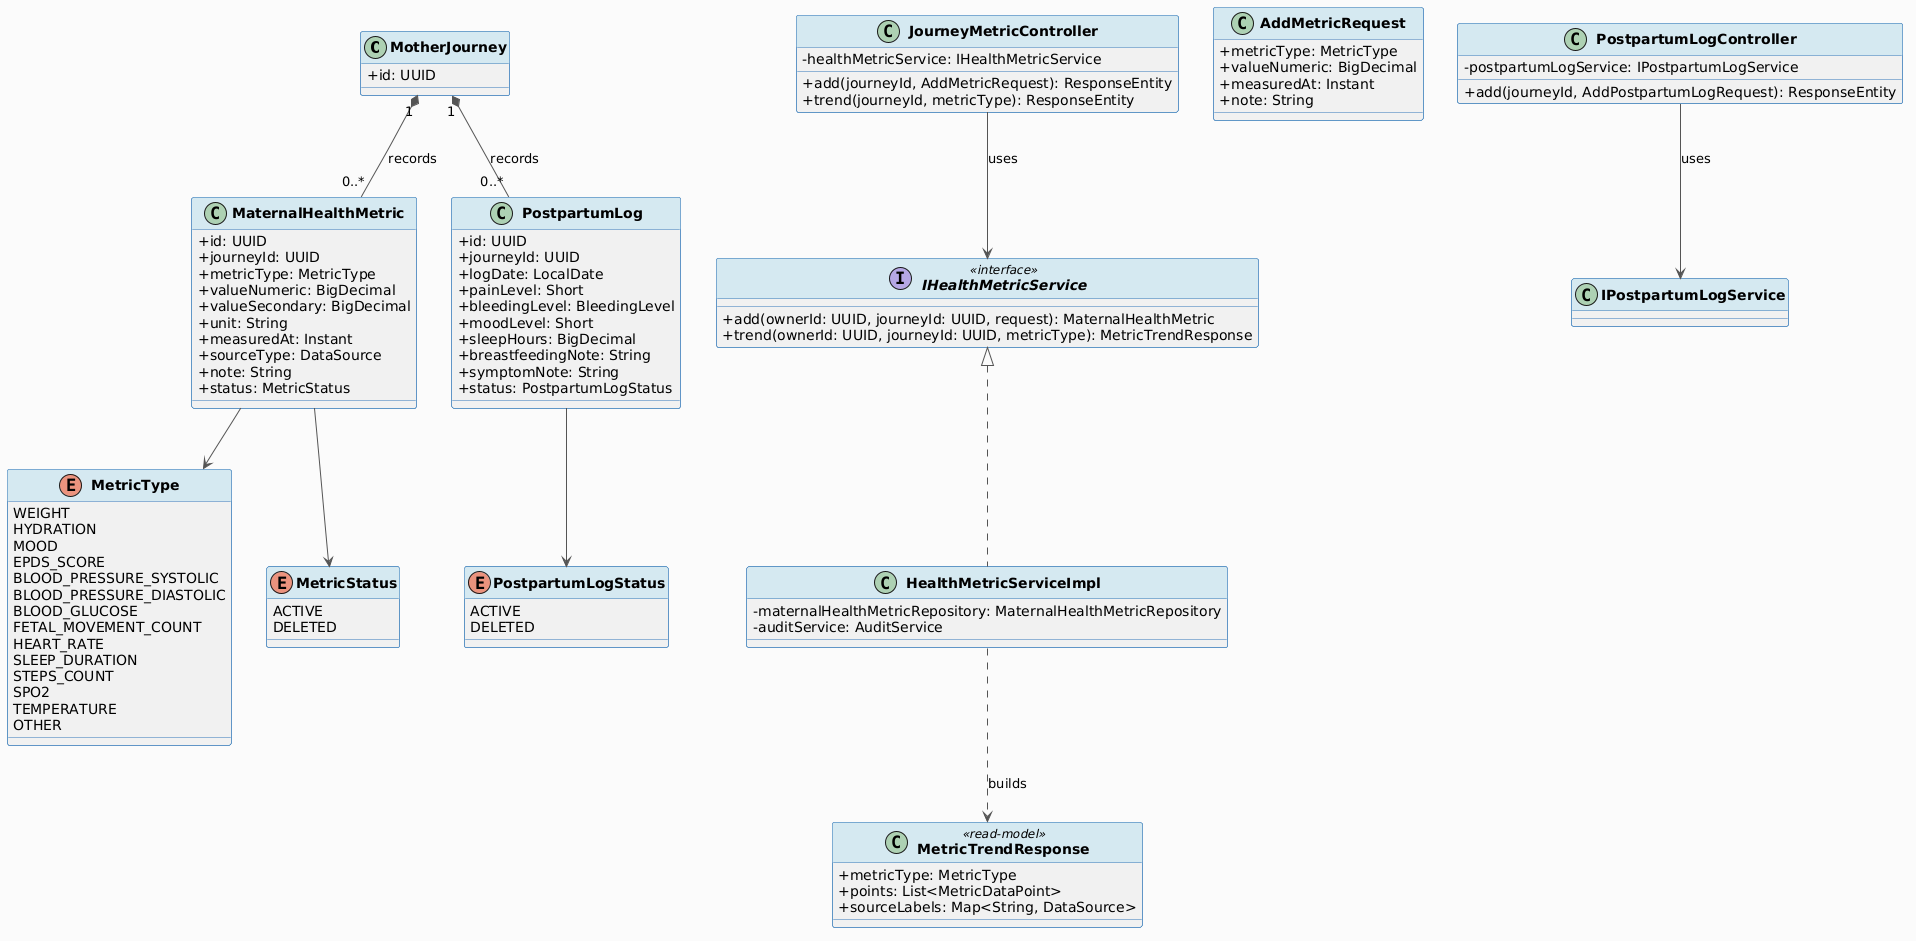

The diagram above was rendered by PlantUML. Its source (embedded in the PNG):
@startuml
skinparam classAttributeIconSize 0
skinparam classFontStyle bold
skinparam backgroundColor #FAFAFA
skinparam ArrowColor #555555
skinparam ClassBorderColor #2E75B6
skinparam ClassHeaderBackgroundColor #D5E8F0

class MotherJourney {
  + id: UUID
}

class MaternalHealthMetric {
  + id: UUID
  + journeyId: UUID
  + metricType: MetricType
  + valueNumeric: BigDecimal
  + valueSecondary: BigDecimal
  + unit: String
  + measuredAt: Instant
  + sourceType: DataSource
  + note: String
  + status: MetricStatus
}

enum MetricType {
  WEIGHT
  HYDRATION
  MOOD
  EPDS_SCORE
  BLOOD_PRESSURE_SYSTOLIC
  BLOOD_PRESSURE_DIASTOLIC
  BLOOD_GLUCOSE
  FETAL_MOVEMENT_COUNT
  HEART_RATE
  SLEEP_DURATION
  STEPS_COUNT
  SPO2
  TEMPERATURE
  OTHER
}

enum MetricStatus {
  ACTIVE
  DELETED
}

class PostpartumLog {
  + id: UUID
  + journeyId: UUID
  + logDate: LocalDate
  + painLevel: Short
  + bleedingLevel: BleedingLevel
  + moodLevel: Short
  + sleepHours: BigDecimal
  + breastfeedingNote: String
  + symptomNote: String
  + status: PostpartumLogStatus
}

enum PostpartumLogStatus {
  ACTIVE
  DELETED
}

class MetricTrendResponse <<read-model>> {
  + metricType: MetricType
  + points: List<MetricDataPoint>
  + sourceLabels: Map<String, DataSource>
}

class AddMetricRequest {
  + metricType: MetricType
  + valueNumeric: BigDecimal
  + measuredAt: Instant
  + note: String
}

class JourneyMetricController {
  - healthMetricService: IHealthMetricService
  + add(journeyId, AddMetricRequest): ResponseEntity
  + trend(journeyId, metricType): ResponseEntity
}

class PostpartumLogController {
  - postpartumLogService: IPostpartumLogService
  + add(journeyId, AddPostpartumLogRequest): ResponseEntity
}

interface IHealthMetricService <<interface>> {
  + add(ownerId: UUID, journeyId: UUID, request): MaternalHealthMetric
  + trend(ownerId: UUID, journeyId: UUID, metricType): MetricTrendResponse
}

class HealthMetricServiceImpl implements IHealthMetricService {
  - maternalHealthMetricRepository: MaternalHealthMetricRepository
  - auditService: AuditService
}

MotherJourney "1" *-- "0..*" MaternalHealthMetric : records
MotherJourney "1" *-- "0..*" PostpartumLog : records
MaternalHealthMetric --> MetricType
MaternalHealthMetric --> MetricStatus
PostpartumLog --> PostpartumLogStatus
JourneyMetricController --> IHealthMetricService : uses
HealthMetricServiceImpl ..> MetricTrendResponse : builds
PostpartumLogController --> IPostpartumLogService : uses
@enduml